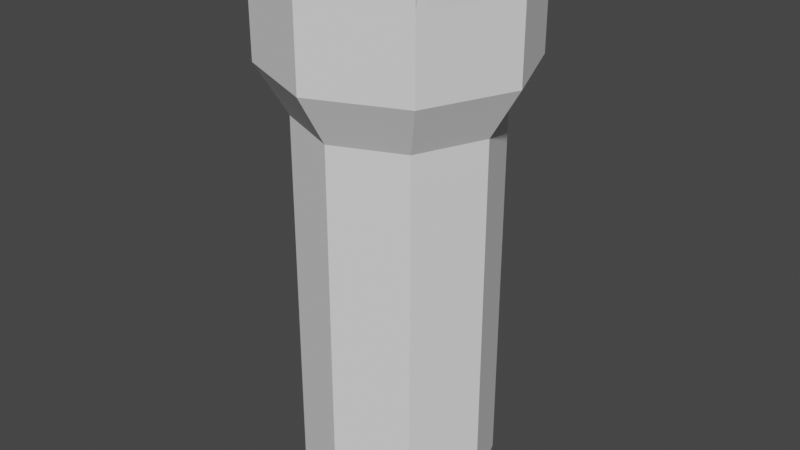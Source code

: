 # Source: ThickTower.blend  (saved by Blender 2.80.75; exported with 4.5.12 LTS)
import bpy
from mathutils import Matrix  # noqa: F401  (used for matrix-valued properties, if any)

bpy.ops.wm.read_factory_settings(use_empty=True)
scene = bpy.context.scene
scene.name = 'Scene'

# ---- collections
col_collection = bpy.data.collections.new('Collection'); scene.collection.children.link(col_collection)

# ---- world
world_world = bpy.data.worlds.new('World'); scene.world = world_world
world_world.use_nodes = True; world_world.node_tree.nodes.clear()
_N = world_world.node_tree.nodes; _L = world_world.node_tree.links
n0 = _N.new('ShaderNodeOutputWorld'); n0.name = 'World Output'; n0.location = (300, 300)
n1 = _N.new('ShaderNodeBackground'); n1.name = 'Background'; n1.location = (10, 300)
n1.inputs[0].default_value = (0.05088, 0.05088, 0.05088, 1.0)
_L.new(n1.outputs[0], n0.inputs[0])
n0.is_active_output = True
world_world.color = (0.05088, 0.05088, 0.05088)
world_world.use_sun_shadow = False
world_world.sun_shadow_jitter_overblur = 0.0

# ---- meshes
me_cylinder = bpy.data.meshes.new('Cylinder')
me_cylinder.from_pydata([(0.0, 1.0, 0.3649), (0.0, 1.0, 11.96), (0.7071, 0.7071, 0.3649), (0.7071, 0.7071, 11.96), (1.0, -4.371e-08, 0.3649), (1.0, -4.371e-08, 11.96), (0.7071, -0.7071, 0.3649), (0.7071, -0.7071, 11.96), (-8.742e-08, -1.0, 0.3649), (-8.742e-08, -1.0, 11.96), (-0.7071, -0.7071, 0.3649), (-0.7071, -0.7071, 11.96), (-1.0, 1.192e-08, 0.3649), (-1.0, 1.192e-08, 11.96), (-0.7071, 0.7071, 0.3649), (-0.7071, 0.7071, 11.96), (0.9237, 0.9237, 13.5), (1.825e-08, 1.306, 13.5), (1.306, -6.014e-08, 13.5), (0.9237, -0.9237, 13.5), (-9.594e-08, -1.306, 13.5), (-0.9237, -0.9237, 13.5), (-1.306, 1.253e-08, 13.5), (-0.9237, 0.9237, 13.5), (0.9237, 0.9237, 15.89), (1.825e-08, 1.306, 15.89), (1.306, -6.014e-08, 15.89), (0.9237, -0.9237, 15.89), (-9.594e-08, -1.306, 15.89), (-0.9237, -0.9237, 15.89), (-1.306, 1.253e-08, 15.89), (-0.9237, 0.9237, 15.89), (0.7158, 0.7158, 15.89), (5.207e-09, 1.012, 15.89), (1.012, -4.661e-08, 15.89), (0.7158, -0.7158, 15.89), (-8.33e-08, -1.012, 15.89), (-0.7158, -0.7158, 15.89), (-1.012, 9.715e-09, 15.89), (-0.7158, 0.7158, 15.89), (0.7158, 0.7158, 15.44), (5.207e-09, 1.012, 15.44), (1.012, -4.661e-08, 15.44), (0.7158, -0.7158, 15.44), (-8.33e-08, -1.012, 15.44), (-0.7158, -0.7158, 15.44), (-1.012, 9.715e-09, 15.44), (-0.7158, 0.7158, 15.44), (1.306, -6.014e-08, 16.6), (0.9237, 0.9237, 16.6), (-9.594e-08, -1.306, 16.6), (0.9237, -0.9237, 16.6), (-1.306, 1.253e-08, 16.6), (-0.9237, -0.9237, 16.6), (1.825e-08, 1.306, 16.6), (-0.9237, 0.9237, 16.6), (1.012, -4.661e-08, 16.6), (0.7158, 0.7158, 16.6), (-8.33e-08, -1.012, 16.6), (0.7158, -0.7158, 16.6), (-1.012, 9.715e-09, 16.6), (-0.7158, -0.7158, 16.6), (5.207e-09, 1.012, 16.6), (-0.7158, 0.7158, 16.6), (0.0, 1.0, 6.164), (0.7071, 0.7071, 6.164), (1.0, -4.371e-08, 6.164), (0.7071, -0.7071, 6.164), (-8.742e-08, -1.0, 6.164), (-0.7071, -0.7071, 6.164), (-1.0, 1.192e-08, 6.164), (-0.7071, 0.7071, 6.164), (0.0, 1.0, 9.064), (0.7071, 0.7071, 9.064), (1.0, -4.371e-08, 9.064), (0.7071, -0.7071, 9.064), (-8.742e-08, -1.0, 9.064), (-0.7071, -0.7071, 9.064), (-1.0, 1.192e-08, 9.064), (-0.7071, 0.7071, 9.064), (0.265, -0.524, 9.064), (0.265, -0.524, 6.164), (0.5579, 0.1831, 9.064), (0.5579, 0.1831, 6.164), (-0.9988, -0.0004958, 9.064), (-0.9988, -0.0004958, 6.164), (-0.7059, 0.7066, 9.064), (-0.7059, 0.7066, 6.164)], [], [(72, 1, 3, 73), (73, 3, 5, 74), (74, 5, 7, 75), (75, 7, 9, 76), (76, 9, 11, 77), (77, 11, 13, 78), (7, 5, 18, 19), (78, 13, 15, 79), (79, 15, 1, 72), (0, 2, 4, 6, 8, 10, 12, 14), (23, 22, 30, 31), (13, 11, 21, 22), (9, 7, 19, 20), (15, 13, 22, 23), (5, 3, 16, 18), (11, 9, 20, 21), (1, 15, 23, 17), (3, 1, 17, 16), (27, 35, 59, 51), (21, 20, 28, 29), (19, 18, 26, 27), (16, 17, 25, 24), (17, 23, 31, 25), (22, 21, 29, 30), (20, 19, 27, 28), (18, 16, 24, 26), (33, 39, 47, 41), (33, 25, 54, 62), (31, 30, 38, 39), (29, 28, 36, 37), (27, 26, 34, 35), (24, 25, 33, 32), (26, 24, 49, 48), (39, 33, 62, 63), (40, 41, 47, 46, 45, 44, 43, 42), (38, 37, 45, 46), (36, 35, 43, 44), (34, 32, 40, 42), (39, 38, 46, 47), (37, 36, 44, 45), (35, 34, 42, 43), (32, 33, 41, 40), (50, 51, 59, 58), (48, 49, 57, 56), (54, 55, 63, 62), (52, 53, 61, 60), (32, 34, 56, 57), (36, 28, 50, 58), (28, 27, 51, 50), (24, 32, 57, 49), (35, 36, 58, 59), (34, 26, 48, 56), (30, 29, 53, 52), (38, 30, 52, 60), (37, 38, 60, 61), (31, 39, 63, 55), (25, 31, 55, 54), (29, 37, 61, 53), (14, 71, 64, 0), (12, 70, 71, 14), (10, 69, 70, 12), (8, 68, 69, 10), (6, 67, 68, 8), (4, 66, 67, 6), (2, 65, 66, 4), (0, 64, 65, 2), (71, 79, 72, 64), (71, 70, 81, 83), (69, 77, 78, 70), (68, 76, 77, 69), (67, 75, 76, 68), (66, 74, 75, 67), (65, 73, 74, 66), (64, 72, 73, 65), (80, 82, 86, 84), (79, 71, 83, 82), (78, 79, 82, 80), (70, 78, 80, 81), (85, 84, 86, 87), (82, 83, 87, 86), (83, 81, 85, 87), (81, 80, 84, 85)])
_uv = me_cylinder.uv_layers.new(name='UVMap')
_uv.uv.foreach_set('vector', [1.0, 0.875, 1.0, 1.0, 0.875, 1.0, 0.875, 0.875, 0.875, 0.875, 0.875, 1.0, 0.75, 1.0, 0.75, 0.875, 0.75, 0.875, 0.75, 1.0, 0.625, 1.0, 0.625, 0.875, 0.625, 0.875, 0.625, 1.0, 0.5, 1.0, 0.5, 0.875, 0.5, 0.875, 0.5, 1.0, 0.375, 1.0, 0.375, 0.875, 0.375, 0.875, 0.375, 1.0, 0.25, 1.0, 0.25, 0.875, 0.625, 1.0, 0.75, 1.0, 0.75, 1.0, 0.625, 1.0, 0.25, 0.875, 0.25, 1.0, 0.125, 1.0, 0.125, 0.875, 0.125, 0.875, 0.125, 1.0, 0.0, 1.0, 0.0, 0.875, 0.75, 0.49, 0.9197, 0.4197, 0.99, 0.25, 0.9197, 0.08029, 0.75, 0.01, 0.5803, 0.08029, 0.51, 0.25, 0.5803, 0.4197, 0.125, 1.0, 0.25, 1.0, 0.25, 1.0, 0.125, 1.0, 0.25, 1.0, 0.375, 1.0, 0.375, 1.0, 0.25, 1.0, 0.5, 1.0, 0.625, 1.0, 0.625, 1.0, 0.5, 1.0, 0.125, 1.0, 0.25, 1.0, 0.25, 1.0, 0.125, 1.0, 0.75, 1.0, 0.875, 1.0, 0.875, 1.0, 0.75, 1.0, 0.375, 1.0, 0.5, 1.0, 0.5, 1.0, 0.375, 1.0, 0.0, 1.0, 0.125, 1.0, 0.125, 1.0, 0.0, 1.0, 0.875, 1.0, 1.0, 1.0, 1.0, 1.0, 0.875, 1.0, 0.625, 1.0, 0.625, 1.0, 0.625, 1.0, 0.625, 1.0, 0.375, 1.0, 0.5, 1.0, 0.5, 1.0, 0.375, 1.0, 0.625, 1.0, 0.75, 1.0, 0.75, 1.0, 0.625, 1.0, 0.875, 1.0, 1.0, 1.0, 1.0, 1.0, 0.875, 1.0, 0.0, 1.0, 0.125, 1.0, 0.125, 1.0, 0.0, 1.0, 0.25, 1.0, 0.375, 1.0, 0.375, 1.0, 0.25, 1.0, 0.5, 1.0, 0.625, 1.0, 0.625, 1.0, 0.5, 1.0, 0.75, 1.0, 0.875, 1.0, 0.875, 1.0, 0.75, 1.0, 0.0, 1.0, 0.125, 1.0, 0.125, 1.0, 0.0, 1.0, 1.0, 1.0, 1.0, 1.0, 1.0, 1.0, 1.0, 1.0, 0.125, 1.0, 0.25, 1.0, 0.25, 1.0, 0.125, 1.0, 0.375, 1.0, 0.5, 1.0, 0.5, 1.0, 0.375, 1.0, 0.625, 1.0, 0.75, 1.0, 0.75, 1.0, 0.625, 1.0, 0.875, 1.0, 1.0, 1.0, 1.0, 1.0, 0.875, 1.0, 0.75, 1.0, 0.875, 1.0, 0.875, 1.0, 0.75, 1.0, 0.125, 1.0, 0.0, 1.0, 0.0, 1.0, 0.125, 1.0, 0.4197, 0.4197, 0.25, 0.49, 0.08029, 0.4197, 0.01, 0.25, 0.08029, 0.08029, 0.25, 0.01, 0.4197, 0.08029, 0.49, 0.25, 0.25, 1.0, 0.375, 1.0, 0.375, 1.0, 0.25, 1.0, 0.5, 1.0, 0.625, 1.0, 0.625, 1.0, 0.5, 1.0, 0.75, 1.0, 0.875, 1.0, 0.875, 1.0, 0.75, 1.0, 0.125, 1.0, 0.25, 1.0, 0.25, 1.0, 0.125, 1.0, 0.375, 1.0, 0.5, 1.0, 0.5, 1.0, 0.375, 1.0, 0.625, 1.0, 0.75, 1.0, 0.75, 1.0, 0.625, 1.0, 0.875, 1.0, 1.0, 1.0, 1.0, 1.0, 0.875, 1.0, 0.5, 1.0, 0.625, 1.0, 0.625, 1.0, 0.5, 1.0, 0.75, 1.0, 0.875, 1.0, 0.875, 1.0, 0.75, 1.0, 0.0, 1.0, 0.125, 1.0, 0.125, 1.0, 0.0, 1.0, 0.25, 1.0, 0.375, 1.0, 0.375, 1.0, 0.25, 1.0, 0.875, 1.0, 0.75, 1.0, 0.75, 1.0, 0.875, 1.0, 0.5, 1.0, 0.5, 1.0, 0.5, 1.0, 0.5, 1.0, 0.5, 1.0, 0.625, 1.0, 0.625, 1.0, 0.5, 1.0, 0.875, 1.0, 0.875, 1.0, 0.875, 1.0, 0.875, 1.0, 0.625, 1.0, 0.5, 1.0, 0.5, 1.0, 0.625, 1.0, 0.75, 1.0, 0.75, 1.0, 0.75, 1.0, 0.75, 1.0, 0.25, 1.0, 0.375, 1.0, 0.375, 1.0, 0.25, 1.0, 0.25, 1.0, 0.25, 1.0, 0.25, 1.0, 0.25, 1.0, 0.375, 1.0, 0.25, 1.0, 0.25, 1.0, 0.375, 1.0, 0.125, 1.0, 0.125, 1.0, 0.125, 1.0, 0.125, 1.0, 0.0, 1.0, 0.125, 1.0, 0.125, 1.0, 0.0, 1.0, 0.375, 1.0, 0.375, 1.0, 0.375, 1.0, 0.375, 1.0, 0.125, 0.5, 0.125, 0.75, 0.0, 0.75, 0.0, 0.5, 0.25, 0.5, 0.25, 0.75, 0.125, 0.75, 0.125, 0.5, 0.375, 0.5, 0.375, 0.75, 0.25, 0.75, 0.25, 0.5, 0.5, 0.5, 0.5, 0.75, 0.375, 0.75, 0.375, 0.5, 0.625, 0.5, 0.625, 0.75, 0.5, 0.75, 0.5, 0.5, 0.75, 0.5, 0.75, 0.75, 0.625, 0.75, 0.625, 0.5, 0.875, 0.5, 0.875, 0.75, 0.75, 0.75, 0.75, 0.5, 1.0, 0.5, 1.0, 0.75, 0.875, 0.75, 0.875, 0.5, 0.125, 0.75, 0.125, 0.875, 0.0, 0.875, 0.0, 0.75, 0.125, 0.75, 0.25, 0.75, 0.25, 0.75, 0.125, 0.75, 0.375, 0.75, 0.375, 0.875, 0.25, 0.875, 0.25, 0.75, 0.5, 0.75, 0.5, 0.875, 0.375, 0.875, 0.375, 0.75, 0.625, 0.75, 0.625, 0.875, 0.5, 0.875, 0.5, 0.75, 0.75, 0.75, 0.75, 0.875, 0.625, 0.875, 0.625, 0.75, 0.875, 0.75, 0.875, 0.875, 0.75, 0.875, 0.75, 0.75, 1.0, 0.75, 1.0, 0.875, 0.875, 0.875, 0.875, 0.75, 0.25, 0.875, 0.125, 0.875, 0.125, 0.875, 0.25, 0.875, 0.125, 0.875, 0.125, 0.75, 0.125, 0.75, 0.125, 0.875, 0.25, 0.875, 0.125, 0.875, 0.125, 0.875, 0.25, 0.875, 0.25, 0.75, 0.25, 0.875, 0.25, 0.875, 0.25, 0.75, 0.25, 0.75, 0.25, 0.875, 0.125, 0.875, 0.125, 0.75, 0.125, 0.875, 0.125, 0.75, 0.125, 0.75, 0.125, 0.875, 0.125, 0.75, 0.25, 0.75, 0.25, 0.75, 0.125, 0.75, 0.25, 0.75, 0.25, 0.875, 0.25, 0.875, 0.25, 0.75])
me_cylinder.use_remesh_preserve_volume = False
me_cylinder.use_remesh_preserve_attributes = False
me_cylinder.use_mirror_vertex_groups = False
me_cylinder.update()

# ---- objects
ob_cylinder = bpy.data.objects.new('Cylinder', me_cylinder)

# ---- transforms, parenting, visibility, modifiers, constraints
ob_cylinder.location = (0.0, 0.0, 0.0)
ob_cylinder.scale = (3.0, 3.0, 1.0)
ob_cylinder.lineart.crease_threshold = 0.0

# ---- collection membership
col_collection.objects.link(ob_cylinder)

# ---- scene / render settings (as saved in the file)
scene.frame_start = 1; scene.frame_end = 250; scene.frame_set(1)
scene.render.engine = 'BLENDER_EEVEE_NEXT'
scene.cycles.use_denoising = False
scene.cycles.samples = 128
scene.cycles.sampling_pattern = 'TABULATED_SOBOL'
scene.cycles.use_adaptive_sampling = False
scene.cycles.use_light_tree = False
scene.view_settings.view_transform = 'Filmic'
bpy.context.view_layer.update()

# ---- added for rendering (the .blend has no active camera and no usable light): camera, sun
cam_auto = bpy.data.cameras.new('AutoCamera')
cam_auto.lens = 50.0
cam_auto.sensor_width = 36.0
cam_auto.clip_end = 1000.0
ob_auto_camera = bpy.data.objects.new('AutoCamera', cam_auto)
scene.collection.objects.link(ob_auto_camera)
ob_auto_camera.location = (18.1884, -21.8261, 23.0336)
ob_auto_camera.rotation_euler = (1.09748, -7.21219e-08, 0.694738)
scene.camera = ob_auto_camera
light_auto_sun = bpy.data.lights.new('AutoSun', 'SUN')
light_auto_sun.energy = 3.0
light_auto_sun.angle = 0.0523599
ob_auto_sun = bpy.data.objects.new('AutoSun', light_auto_sun)
scene.collection.objects.link(ob_auto_sun)
ob_auto_sun.rotation_euler = (0.872665, 0.174533, 0.523599)
bpy.context.view_layer.update()
